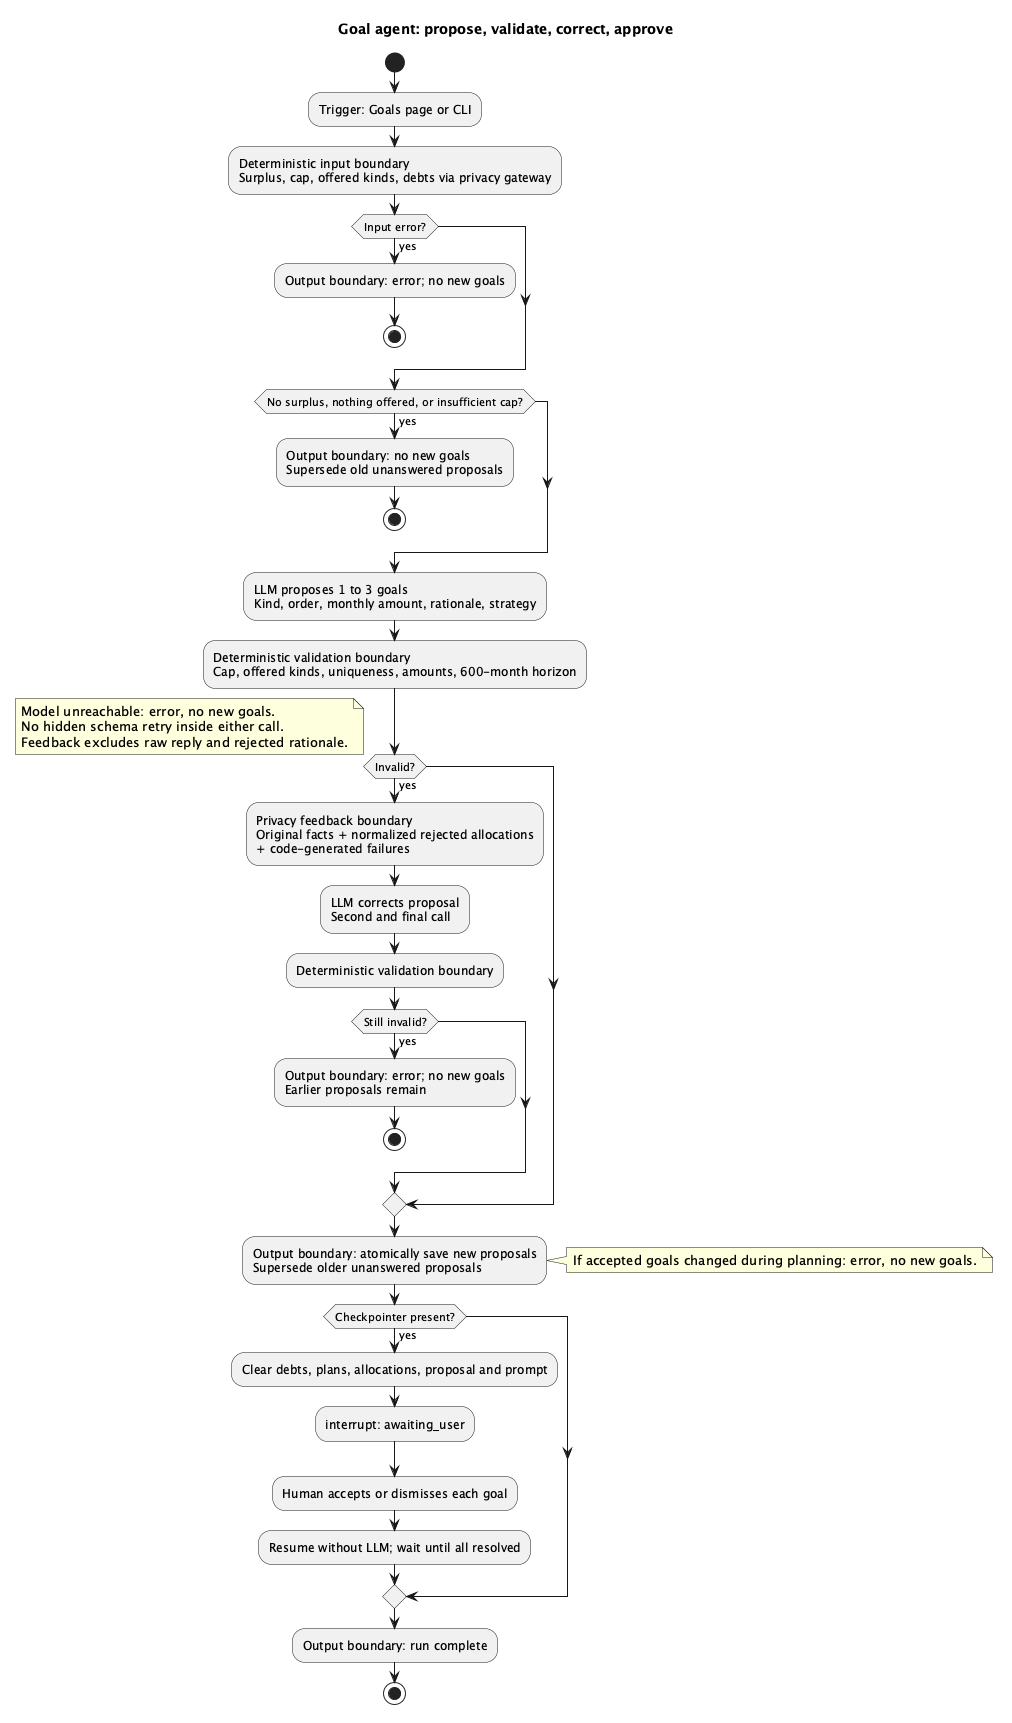

The diagram above was rendered by PlantUML. Its source (embedded in the PNG):
@startuml
title Goal agent: propose, validate, correct, approve
skinparam shadowing false
skinparam defaultFontName SansSerif
start
:Trigger: Goals page or CLI;
:Deterministic input boundary\nSurplus, cap, offered kinds, debts via privacy gateway;
if (Input error?) then (yes)
  :Output boundary: error; no new goals;
  stop
endif
if (No surplus, nothing offered, or insufficient cap?) then (yes)
  :Output boundary: no new goals\nSupersede old unanswered proposals;
  stop
endif
:LLM proposes 1 to 3 goals\nKind, order, monthly amount, rationale, strategy;
:Deterministic validation boundary\nCap, offered kinds, uniqueness, amounts, 600-month horizon;
if (Invalid?) then (yes)
  :Privacy feedback boundary\nOriginal facts + normalized rejected allocations\n+ code-generated failures;
  :LLM corrects proposal\nSecond and final call;
  :Deterministic validation boundary;
  if (Still invalid?) then (yes)
    :Output boundary: error; no new goals\nEarlier proposals remain;
    stop
  endif
endif
note right
  Model unreachable: error, no new goals.
  No hidden schema retry inside either call.
  Feedback excludes raw reply and rejected rationale.
end note
:Output boundary: atomically save new proposals\nSupersede older unanswered proposals;
note right: If accepted goals changed during planning: error, no new goals.
if (Checkpointer present?) then (yes)
  :Clear debts, plans, allocations, proposal and prompt;
  :interrupt: awaiting_user;
  :Human accepts or dismisses each goal;
  :Resume without LLM; wait until all resolved;
endif
:Output boundary: run complete;
stop
@enduml